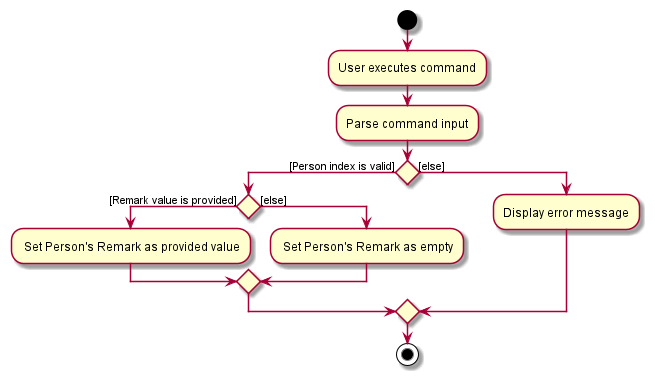

The diagram above was rendered by PlantUML. Its source (embedded in the PNG):
@startuml

start
:User executes command;
:Parse command input;
if () then ([Person index is valid])
    if () then ([Remark value is provided])
        : Set Person's Remark as provided value;

    else ([else])
        : Set Person's Remark as empty;
    endif

else ([else])
  :Display error message;
endif

stop

@enduml